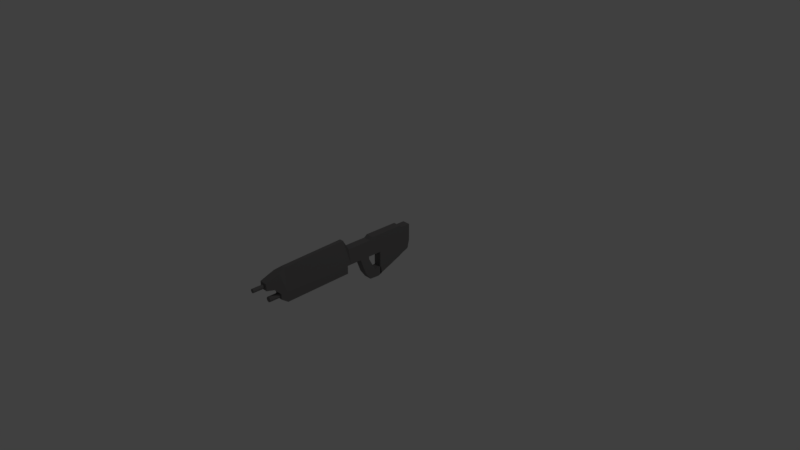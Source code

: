 # Source: assault_rifle.blend  (saved by Blender 2.79.0; exported with 4.5.12 LTS)
import bpy
from mathutils import Matrix  # noqa: F401  (used for matrix-valued properties, if any)

bpy.ops.wm.read_factory_settings(use_empty=True)
scene = bpy.context.scene
scene.name = 'Scene'

# ---- collections
col_collection_1 = bpy.data.collections.new('Collection 1'); scene.collection.children.link(col_collection_1)

# ---- materials (node trees are filled in below, after node groups)
mat_material = bpy.data.materials.new('Material')
mat_material.alpha_threshold = 0.0
mat_material.use_transparent_shadow = False
mat_material.diffuse_color = (0.1923, 0.1846, 0.1846, 1.0)
mat_material.roughness = 0.5
mat_material.line_color = (0.0, 0.0, 0.0, 1.0)
mat_material_001 = bpy.data.materials.new('Material.001')
mat_material_001.alpha_threshold = 0.0
mat_material_001.use_transparent_shadow = False
mat_material_001.diffuse_color = (0.03825, 0.2411, 0.8, 1.0)
mat_material_001.roughness = 0.5

# ---- material node trees

# ---- world
world_world = bpy.data.worlds.new('World'); scene.world = world_world
world_world.color = (0.05088, 0.05088, 0.05088)
world_world.use_sun_shadow = False
world_world.sun_shadow_jitter_overblur = 0.0
world_world.cycles.sampling_method = 'MANUAL'

# ---- cameras
cam_camera = bpy.data.cameras.new('Camera')
cam_camera.clip_end = 100.0
cam_camera.lens = 35.0
cam_camera.sensor_width = 32.0
cam_camera.sensor_height = 18.0
cam_camera.ortho_scale = 7.314
cam_camera.dof.focus_distance = 0.0
cam_camera.dof.aperture_fstop = 128.0

# ---- lights
light_lamp = bpy.data.lights.new('Lamp', 'POINT')
light_lamp.transmission_factor = 0.0
light_lamp.cutoff_distance = 30.0
light_lamp.energy = 100.0
light_lamp.shadow_buffer_clip_start = 1.001
light_lamp.shadow_soft_size = 0.1
light_lamp.shadow_maximum_resolution = 0.006
light_lamp.use_absolute_resolution = True

# ---- meshes
me_cube = bpy.data.meshes.new('Cube')
me_cube.from_pydata([(0.05477, 0.5357, -0.002001), (0.05477, 0.2137, -0.002001), (-0.05477, 0.2137, -0.002001), (-0.05477, 0.5357, -0.002001), (0.05477, 0.5357, 0.2257), (0.05477, 0.1813, 0.2257), (-0.05477, 0.1813, 0.2257), (-0.05477, 0.5357, 0.2257), (0.05477, 1.072, -0.004696), (-0.05477, 1.072, -0.004696), (0.05477, 1.072, 0.2257), (-0.05477, 1.072, 0.2257), (-0.05477, 0.5791, -0.002001), (0.05477, 0.5791, -0.002001), (0.05477, 0.5791, 0.2581), (-0.05477, 0.5791, 0.2581), (-0.05477, 1.056, -0.004696), (0.05477, 1.056, -0.004696), (0.05477, 1.056, 0.2581), (-0.05477, 1.056, 0.2581), (0.05477, -1.068, 0.131), (0.05477, -1.069, 0.2246), (-0.05477, -1.068, 0.131), (-0.05477, -1.069, 0.2246), (-0.02871, 0.118, 0.3578), (0.02871, 0.118, 0.3578), (-0.05477, 0.1611, -0.002001), (0.05477, 0.1611, -0.002001), (-0.02871, -0.7845, 0.3257), (-0.05477, -0.7738, -0.002001), (0.02871, -0.7845, 0.3257), (0.05477, -0.7738, -0.002001), (-0.05477, -0.9605, 0.2662), (-0.05477, -0.9562, 0.1004), (0.05477, -0.9605, 0.2662), (0.05477, -0.9562, 0.1004), (0.05477, -0.8725, 0.296), (0.05477, -0.865, 0.008781), (-0.05477, -0.8725, 0.296), (-0.05477, -0.865, 0.008781), (-0.05477, 0.1611, -0.1135), (0.05477, 0.1611, -0.1135), (-0.05477, -0.7738, -0.1354), (0.05477, -0.7738, -0.1354), (0.05477, -0.865, -0.0675), (-0.05477, -0.865, -0.0675), (0.05477, 0.3747, -0.002001), (-0.05477, 0.3747, -0.002001), (0.05477, 0.3585, 0.2257), (-0.05477, 0.3585, 0.2257), (-0.05477, 0.5146, -0.002001), (-0.05477, 0.5125, 0.2257), (0.05477, 0.5146, -0.002001), (0.05477, 0.5125, 0.2257), (0.05477, 0.5342, -0.3345), (-0.05477, 0.5342, -0.3345), (-0.05477, 0.6742, -0.3429), (0.05477, 0.6742, -0.3429), (0.05477, 0.6172, -0.2252), (-0.05477, 0.6172, -0.2252), (-0.05477, 0.4583, -0.2252), (0.05477, 0.4583, -0.2252), (-0.05477, 0.5184, -0.04208), (-0.05477, 0.3897, -0.04208), (0.05477, 0.5184, -0.04208), (0.05477, 0.3897, -0.04208), (-0.05477, 0.7297, -0.3229), (0.05477, 0.7297, -0.3229), (0.05477, 0.7181, -0.2202), (-0.05477, 0.7181, -0.2202), (0.05477, 0.7083, -0.002732), (0.05477, 0.7083, 0.2581), (-0.05477, 0.7083, 0.2581), (-0.05477, 0.7083, -0.002732), (0.05477, 1.071, -0.1721), (-0.05477, 1.071, -0.1721), (-0.05477, 1.055, -0.1843), (0.05477, 1.055, -0.1843), (0.05477, 0.7074, -0.3268), (-0.05477, 0.7074, -0.3268), (0.05477, 1.224, -0.005112), (-0.05477, 1.224, -0.005112), (0.05477, 1.224, 0.2253), (-0.05477, 1.224, 0.2253), (-0.05477, 1.197, -0.1199), (0.05477, 1.197, -0.1199), (1.192e-07, -0.7747, 0.008563), (1.192e-07, -1.014, 0.008563), (0.006893, -0.7747, 0.007884), (0.006893, -1.014, 0.007884), (0.01352, -0.7747, 0.005873), (0.01352, -1.014, 0.005873), (0.01963, -0.7747, 0.002608), (0.01963, -1.014, 0.002608), (0.02498, -0.7747, -0.001786), (0.02498, -1.014, -0.001786), (0.02938, -0.7747, -0.00714), (0.02938, -1.014, -0.00714), (0.03264, -0.7747, -0.01325), (0.03264, -1.014, -0.01325), (0.03465, -0.7747, -0.01988), (0.03465, -1.014, -0.01988), (0.03533, -0.7747, -0.02677), (0.03533, -1.014, -0.02677), (0.03465, -0.7747, -0.03366), (0.03465, -1.014, -0.03366), (0.03264, -0.7747, -0.04029), (0.03264, -1.014, -0.04029), (0.02938, -0.7747, -0.0464), (0.02938, -1.014, -0.0464), (0.02498, -0.7747, -0.05175), (0.02498, -1.014, -0.05175), (0.01963, -0.7747, -0.05615), (0.01963, -1.014, -0.05615), (0.01352, -0.7747, -0.05941), (0.01352, -1.014, -0.05941), (0.006893, -0.7747, -0.06142), (0.006893, -1.014, -0.06142), (1.077e-07, -0.7747, -0.0621), (1.077e-07, -1.014, -0.0621), (-0.006893, -0.7747, -0.06142), (-0.006893, -1.014, -0.06142), (-0.01352, -0.7747, -0.05941), (-0.01352, -1.014, -0.05941), (-0.01963, -0.7747, -0.05615), (-0.01963, -1.014, -0.05615), (-0.02498, -0.7747, -0.05175), (-0.02498, -1.014, -0.05175), (-0.02938, -0.7747, -0.0464), (-0.02938, -1.014, -0.0464), (-0.03264, -0.7747, -0.04029), (-0.03264, -1.014, -0.04029), (-0.03465, -0.7747, -0.03366), (-0.03465, -1.014, -0.03366), (-0.03533, -0.7747, -0.02677), (-0.03533, -1.014, -0.02677), (-0.03465, -0.7747, -0.01988), (-0.03465, -1.014, -0.01988), (-0.03264, -0.7747, -0.01325), (-0.03264, -1.014, -0.01325), (-0.02938, -0.7747, -0.00714), (-0.02938, -1.014, -0.00714), (-0.02498, -0.7747, -0.001786), (-0.02498, -1.014, -0.001786), (-0.01963, -0.7747, 0.002608), (-0.01963, -1.014, 0.002608), (-0.01352, -0.7747, 0.005873), (-0.01352, -1.014, 0.005873), (-0.006893, -0.7747, 0.007884), (-0.006893, -1.014, 0.007884), (1.192e-07, -0.9867, 0.2015), (1.192e-07, -1.226, 0.2015), (0.005225, -0.9867, 0.201), (0.005225, -1.226, 0.201), (0.01025, -0.9867, 0.1995), (0.01025, -1.226, 0.1995), (0.01488, -0.9867, 0.197), (0.01488, -1.226, 0.197), (0.01894, -0.9867, 0.1937), (0.01894, -1.226, 0.1937), (0.02227, -0.9867, 0.1896), (0.02227, -1.226, 0.1896), (0.02474, -0.9867, 0.185), (0.02474, -1.226, 0.185), (0.02627, -0.9867, 0.1799), (0.02627, -1.226, 0.1799), (0.02678, -0.9867, 0.1747), (0.02678, -1.226, 0.1747), (0.02627, -0.9867, 0.1695), (0.02627, -1.226, 0.1695), (0.02474, -0.9867, 0.1645), (0.02474, -1.226, 0.1645), (0.02227, -0.9867, 0.1598), (0.02227, -1.226, 0.1598), (0.01894, -0.9867, 0.1558), (0.01894, -1.226, 0.1558), (0.01488, -0.9867, 0.1524), (0.01488, -1.226, 0.1524), (0.01025, -0.9867, 0.15), (0.01025, -1.226, 0.15), (0.005225, -0.9867, 0.1485), (0.005225, -1.226, 0.1485), (1.105e-07, -0.9867, 0.1479), (1.105e-07, -1.226, 0.1479), (-0.005225, -0.9867, 0.1485), (-0.005225, -1.226, 0.1485), (-0.01025, -0.9867, 0.15), (-0.01025, -1.226, 0.15), (-0.01488, -0.9867, 0.1524), (-0.01488, -1.226, 0.1524), (-0.01894, -0.9867, 0.1558), (-0.01894, -1.226, 0.1558), (-0.02227, -0.9867, 0.1598), (-0.02227, -1.226, 0.1598), (-0.02474, -0.9867, 0.1645), (-0.02474, -1.226, 0.1645), (-0.02627, -0.9867, 0.1695), (-0.02627, -1.226, 0.1695), (-0.02678, -0.9867, 0.1747), (-0.02678, -1.226, 0.1747), (-0.02627, -0.9867, 0.1799), (-0.02627, -1.226, 0.1799), (-0.02474, -0.9867, 0.185), (-0.02474, -1.226, 0.185), (-0.02227, -0.9867, 0.1896), (-0.02227, -1.226, 0.1896), (-0.01894, -0.9867, 0.1937), (-0.01894, -1.226, 0.1937), (-0.01488, -0.9867, 0.197), (-0.01488, -1.226, 0.197), (-0.01025, -0.9867, 0.1995), (-0.01025, -1.226, 0.1995), (-0.005225, -0.9867, 0.201), (-0.005225, -1.226, 0.201)], [], [(46, 1, 2, 47), (48, 49, 6, 5), (46, 48, 5, 1), (50, 51, 7, 3), (74, 75, 84, 85), (18, 17, 8, 10), (19, 18, 10, 11), (16, 19, 11, 9), (9, 11, 83, 81), (3, 7, 15, 12), (7, 4, 14, 15), (4, 0, 13, 14), (0, 3, 12, 13), (73, 72, 19, 16), (72, 71, 18, 19), (71, 70, 17, 18), (16, 9, 75, 76), (33, 35, 20, 22), (2, 1, 27, 26), (1, 5, 25, 27), (6, 2, 26, 24), (5, 6, 24, 25), (29, 26, 40, 42), (27, 25, 30, 31), (24, 26, 29, 28), (25, 24, 28, 30), (39, 37, 35, 33), (37, 36, 34, 35), (38, 39, 33, 32), (36, 38, 32, 34), (30, 28, 38, 36), (28, 29, 39, 38), (31, 30, 36, 37), (37, 39, 45, 44), (20, 21, 23, 22), (35, 34, 21, 20), (32, 33, 22, 23), (34, 32, 23, 21), (40, 41, 43, 42), (42, 43, 44, 45), (39, 29, 42, 45), (27, 31, 43, 41), (26, 27, 41, 40), (31, 37, 44, 43), (2, 6, 49, 47), (52, 53, 48, 46), (53, 51, 49, 48), (56, 59, 69, 66), (0, 52, 50, 3), (4, 7, 51, 53), (0, 4, 53, 52), (47, 49, 51, 50), (57, 54, 55, 56), (60, 59, 56, 55), (58, 61, 54, 57), (61, 60, 55, 54), (65, 63, 60, 61), (64, 65, 61, 58), (63, 62, 59, 60), (62, 64, 58, 59), (50, 52, 64, 62), (47, 50, 62, 63), (52, 46, 65, 64), (46, 47, 63, 65), (69, 68, 67, 66), (57, 56, 66, 67), (58, 57, 67, 68), (59, 58, 68, 69), (13, 12, 73, 70), (14, 13, 70, 71), (15, 14, 71, 72), (12, 15, 72, 73), (77, 76, 75, 74), (78, 79, 76, 77), (70, 73, 79, 78), (73, 16, 76, 79), (17, 70, 78, 77), (8, 17, 77, 74), (81, 80, 85, 84), (82, 80, 81, 83), (11, 10, 82, 83), (10, 8, 80, 82), (75, 9, 81, 84), (8, 74, 85, 80), (86, 87, 89, 88), (88, 89, 91, 90), (90, 91, 93, 92), (92, 93, 95, 94), (94, 95, 97, 96), (96, 97, 99, 98), (98, 99, 101, 100), (100, 101, 103, 102), (102, 103, 105, 104), (104, 105, 107, 106), (106, 107, 109, 108), (108, 109, 111, 110), (110, 111, 113, 112), (112, 113, 115, 114), (114, 115, 117, 116), (116, 117, 119, 118), (118, 119, 121, 120), (120, 121, 123, 122), (122, 123, 125, 124), (124, 125, 127, 126), (126, 127, 129, 128), (128, 129, 131, 130), (130, 131, 133, 132), (132, 133, 135, 134), (134, 135, 137, 136), (136, 137, 139, 138), (138, 139, 141, 140), (140, 141, 143, 142), (142, 143, 145, 144), (144, 145, 147, 146), (89, 87, 149, 147, 145, 143, 141, 139, 137, 135, 133, 131, 129, 127, 125, 123, 121, 119, 117, 115, 113, 111, 109, 107, 105, 103, 101, 99, 97, 95, 93, 91), (146, 147, 149, 148), (148, 149, 87, 86), (86, 88, 90, 92, 94, 96, 98, 100, 102, 104, 106, 108, 110, 112, 114, 116, 118, 120, 122, 124, 126, 128, 130, 132, 134, 136, 138, 140, 142, 144, 146, 148), (150, 151, 153, 152), (152, 153, 155, 154), (154, 155, 157, 156), (156, 157, 159, 158), (158, 159, 161, 160), (160, 161, 163, 162), (162, 163, 165, 164), (164, 165, 167, 166), (166, 167, 169, 168), (168, 169, 171, 170), (170, 171, 173, 172), (172, 173, 175, 174), (174, 175, 177, 176), (176, 177, 179, 178), (178, 179, 181, 180), (180, 181, 183, 182), (182, 183, 185, 184), (184, 185, 187, 186), (186, 187, 189, 188), (188, 189, 191, 190), (190, 191, 193, 192), (192, 193, 195, 194), (194, 195, 197, 196), (196, 197, 199, 198), (198, 199, 201, 200), (200, 201, 203, 202), (202, 203, 205, 204), (204, 205, 207, 206), (206, 207, 209, 208), (208, 209, 211, 210), (153, 151, 213, 211, 209, 207, 205, 203, 201, 199, 197, 195, 193, 191, 189, 187, 185, 183, 181, 179, 177, 175, 173, 171, 169, 167, 165, 163, 161, 159, 157, 155), (210, 211, 213, 212), (212, 213, 151, 150), (150, 152, 154, 156, 158, 160, 162, 164, 166, 168, 170, 172, 174, 176, 178, 180, 182, 184, 186, 188, 190, 192, 194, 196, 198, 200, 202, 204, 206, 208, 210, 212)])
me_cube.polygons.foreach_set('material_index', [0, 0, 0, 0, 0, 0, 0, 0, 0, 0, 0, 0, 0, 0, 0, 0, 0, 0, 0, 0, 0, 1, 0, 0, 0, 0, 0, 0, 0, 0, 0, 0, 0, 0, 0, 0, 0, 0, 0, 0, 0, 0, 0, 0, 0, 0, 0, 0, 0, 0, 0, 0, 0, 0, 0, 0, 0, 0, 0, 0, 0, 0, 0, 0, 0, 0, 0, 0, 0, 0, 0, 0, 0, 0, 0, 0, 0, 0, 0, 0, 0, 0, 0, 0, 0, 0, 0, 0, 0, 0, 0, 0, 0, 0, 0, 0, 0, 0, 0, 0, 0, 0, 0, 0, 0, 0, 0, 0, 0, 0, 0, 0, 0, 0, 0, 0, 0, 0, 0, 0, 0, 0, 0, 0, 0, 0, 0, 0, 0, 0, 0, 0, 0, 0, 0, 0, 0, 0, 0, 0, 0, 0, 0, 0, 0, 0, 0, 0, 0, 0, 0, 0])
me_cube.materials.append(mat_material)
me_cube.materials.append(mat_material_001)
me_cube.use_remesh_preserve_volume = False
me_cube.use_remesh_preserve_attributes = False
me_cube.use_mirror_vertex_groups = False
me_cube.update()

# ---- objects
ob_cube = bpy.data.objects.new('Cube', me_cube)
ob_lamp = bpy.data.objects.new('Lamp', light_lamp)
ob_camera = bpy.data.objects.new('Camera', cam_camera)

# ---- transforms, parenting, visibility, modifiers, constraints
ob_cube.location = (0.0, -0.5667, 0.0)
ob_cube.lock_rotations_4d = False
ob_cube.empty_display_type = 'ARROWS'
ob_cube.lineart.crease_threshold = 0.0
ob_lamp.location = (4.076, 1.005, 5.904)
ob_lamp.rotation_euler = (0.6503, 0.05522, 1.866)
ob_lamp.lock_rotations_4d = False
ob_lamp.empty_display_type = 'ARROWS'
ob_lamp.color = (0.0, 0.0, 0.0, 0.0)
ob_lamp.lineart.crease_threshold = 0.0
ob_camera.location = (7.481, -6.508, 5.344)
ob_camera.rotation_euler = (1.109, 0.0, 0.8149)
ob_camera.lock_rotations_4d = False
ob_camera.empty_display_type = 'ARROWS'
ob_camera.color = (0.0, 0.0, 0.0, 0.0)
ob_camera.display_type = 'WIRE'
ob_camera.lineart.crease_threshold = 0.0

# ---- collection membership
col_collection_1.objects.link(ob_cube)
col_collection_1.objects.link(ob_lamp)
col_collection_1.objects.link(ob_camera)

# ---- scene / render settings (as saved in the file)
scene.camera = ob_camera
scene.frame_start = 1; scene.frame_end = 250; scene.frame_set(1)
scene.render.engine = 'BLENDER_EEVEE_NEXT'
scene.render.resolution_percentage = 50
scene.render.dither_intensity = 0.0
scene.cycles.use_denoising = False
scene.cycles.samples = 128
scene.cycles.sampling_pattern = 'TABULATED_SOBOL'
scene.cycles.use_adaptive_sampling = False
scene.cycles.use_light_tree = False
scene.cycles.blur_glossy = 0.0
scene.cycles.sample_clamp_indirect = 0.0
scene.view_settings.view_transform = 'Standard'
bpy.context.view_layer.update()
